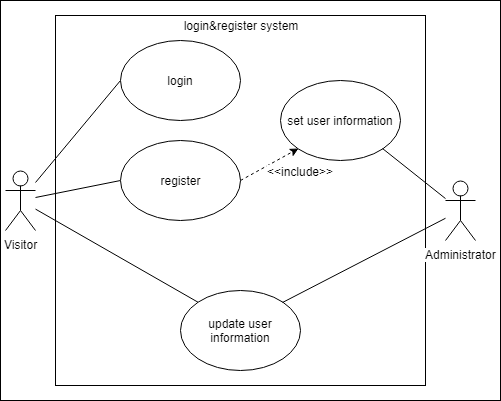

The diagram above was exported from draw.io. Its source (the exported page's mxGraphModel, read from the mxfile embedded in the PNG):
<mxGraphModel dx="754" dy="456" grid="1" gridSize="10" guides="1" tooltips="1" connect="1" arrows="1" fold="1" page="1" pageScale="1" pageWidth="827" pageHeight="1169" math="0" shadow="0">
  <root>
    <mxCell id="0" />
    <mxCell id="1" parent="0" />
    <mxCell id="deU9p291iNBj1-5yPbkI-1" value="" style="rounded=0;whiteSpace=wrap;html=1;" parent="1" vertex="1">
      <mxGeometry x="40" width="500" height="400" as="geometry" />
    </mxCell>
    <mxCell id="J4v6Xx5maDEYY48DfqXS-19" value="login&amp;amp;register system" style="whiteSpace=wrap;html=1;aspect=fixed;fillColor=none;spacingTop=-350;" parent="1" vertex="1">
      <mxGeometry x="95" y="15" width="370" height="370" as="geometry" />
    </mxCell>
    <mxCell id="J4v6Xx5maDEYY48DfqXS-14" style="edgeStyle=none;rounded=0;orthogonalLoop=1;jettySize=auto;html=1;entryX=0;entryY=0.5;entryDx=0;entryDy=0;endArrow=none;endFill=0;" parent="1" source="J4v6Xx5maDEYY48DfqXS-1" target="J4v6Xx5maDEYY48DfqXS-4" edge="1">
      <mxGeometry relative="1" as="geometry" />
    </mxCell>
    <mxCell id="J4v6Xx5maDEYY48DfqXS-15" style="edgeStyle=none;rounded=0;orthogonalLoop=1;jettySize=auto;html=1;entryX=0;entryY=0.5;entryDx=0;entryDy=0;endArrow=none;endFill=0;" parent="1" source="J4v6Xx5maDEYY48DfqXS-1" target="J4v6Xx5maDEYY48DfqXS-7" edge="1">
      <mxGeometry relative="1" as="geometry" />
    </mxCell>
    <mxCell id="J4v6Xx5maDEYY48DfqXS-16" style="edgeStyle=none;rounded=0;orthogonalLoop=1;jettySize=auto;html=1;entryX=0;entryY=0;entryDx=0;entryDy=0;endArrow=none;endFill=0;" parent="1" source="J4v6Xx5maDEYY48DfqXS-1" target="J4v6Xx5maDEYY48DfqXS-6" edge="1">
      <mxGeometry relative="1" as="geometry" />
    </mxCell>
    <mxCell id="J4v6Xx5maDEYY48DfqXS-1" value="Visitor" style="shape=umlActor;verticalLabelPosition=bottom;labelBackgroundColor=#ffffff;verticalAlign=top;html=1;outlineConnect=0;" parent="1" vertex="1">
      <mxGeometry x="45" y="170" width="30" height="60" as="geometry" />
    </mxCell>
    <mxCell id="J4v6Xx5maDEYY48DfqXS-4" value="login" style="ellipse;whiteSpace=wrap;html=1;" parent="1" vertex="1">
      <mxGeometry x="160" y="40" width="120" height="80" as="geometry" />
    </mxCell>
    <mxCell id="J4v6Xx5maDEYY48DfqXS-6" value="update user information" style="ellipse;whiteSpace=wrap;html=1;" parent="1" vertex="1">
      <mxGeometry x="220" y="290" width="120" height="80" as="geometry" />
    </mxCell>
    <mxCell id="J4v6Xx5maDEYY48DfqXS-11" style="rounded=0;orthogonalLoop=1;jettySize=auto;html=1;exitX=1;exitY=0.5;exitDx=0;exitDy=0;entryX=0;entryY=1;entryDx=0;entryDy=0;dashed=1;" parent="1" source="J4v6Xx5maDEYY48DfqXS-7" target="J4v6Xx5maDEYY48DfqXS-9" edge="1">
      <mxGeometry relative="1" as="geometry" />
    </mxCell>
    <mxCell id="J4v6Xx5maDEYY48DfqXS-12" value="&amp;lt;&amp;lt;include&amp;gt;&amp;gt;" style="text;html=1;resizable=0;points=[];align=center;verticalAlign=middle;labelBackgroundColor=#ffffff;" parent="J4v6Xx5maDEYY48DfqXS-11" vertex="1" connectable="0">
      <mxGeometry x="-0.1356" y="-3" relative="1" as="geometry">
        <mxPoint x="33" y="1.5" as="offset" />
      </mxGeometry>
    </mxCell>
    <mxCell id="J4v6Xx5maDEYY48DfqXS-7" value="register" style="ellipse;whiteSpace=wrap;html=1;" parent="1" vertex="1">
      <mxGeometry x="160" y="140" width="120" height="80" as="geometry" />
    </mxCell>
    <mxCell id="J4v6Xx5maDEYY48DfqXS-9" value="set user information" style="ellipse;whiteSpace=wrap;html=1;" parent="1" vertex="1">
      <mxGeometry x="320" y="80" width="120" height="80" as="geometry" />
    </mxCell>
    <mxCell id="J4v6Xx5maDEYY48DfqXS-13" style="rounded=0;orthogonalLoop=1;jettySize=auto;html=1;entryX=1;entryY=1;entryDx=0;entryDy=0;endArrow=none;endFill=0;" parent="1" source="J4v6Xx5maDEYY48DfqXS-10" target="J4v6Xx5maDEYY48DfqXS-9" edge="1">
      <mxGeometry relative="1" as="geometry" />
    </mxCell>
    <mxCell id="J4v6Xx5maDEYY48DfqXS-18" style="edgeStyle=none;rounded=0;orthogonalLoop=1;jettySize=auto;html=1;entryX=1;entryY=0;entryDx=0;entryDy=0;endArrow=none;endFill=0;" parent="1" source="J4v6Xx5maDEYY48DfqXS-10" target="J4v6Xx5maDEYY48DfqXS-6" edge="1">
      <mxGeometry relative="1" as="geometry" />
    </mxCell>
    <mxCell id="J4v6Xx5maDEYY48DfqXS-10" value="Administrator" style="shape=umlActor;verticalLabelPosition=bottom;labelBackgroundColor=#ffffff;verticalAlign=top;html=1;outlineConnect=0;" parent="1" vertex="1">
      <mxGeometry x="485" y="180" width="30" height="60" as="geometry" />
    </mxCell>
  </root>
</mxGraphModel>